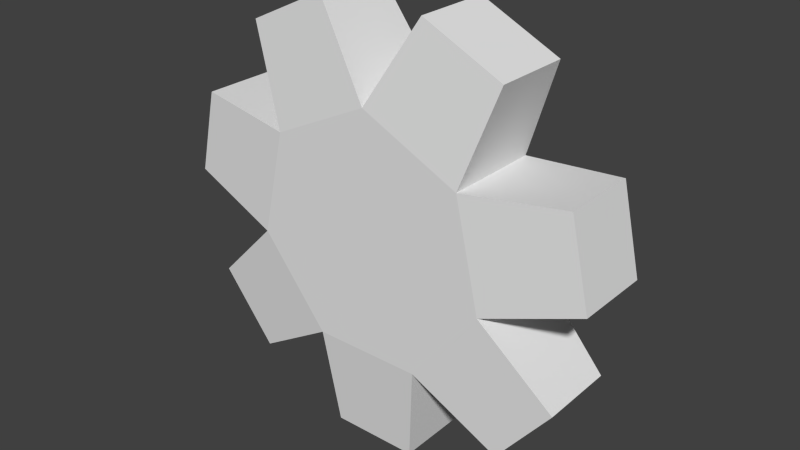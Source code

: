 # Source: gate-star.blend  (saved by Blender 2.76.0; exported with 4.5.12 LTS)
import bpy
from mathutils import Matrix  # noqa: F401  (used for matrix-valued properties, if any)

bpy.ops.wm.read_factory_settings(use_empty=True)
scene = bpy.context.scene
scene.name = 'Scene'

# ---- collections
col_collection_1 = bpy.data.collections.new('Collection 1'); scene.collection.children.link(col_collection_1)

# ---- materials (node trees are filled in below, after node groups)
mat_material_001 = bpy.data.materials.new('Material.001')
mat_material_001.alpha_threshold = 0.0
mat_material_001.use_transparent_shadow = False
mat_material_001.roughness = 0.5

# ---- material node trees

# ---- world
world_world = bpy.data.worlds.new('World'); scene.world = world_world
world_world.color = (0.05088, 0.05088, 0.05088)
world_world.use_sun_shadow = False
world_world.sun_shadow_jitter_overblur = 0.0
world_world.cycles.sampling_method = 'MANUAL'
world_world.cycles.sample_map_resolution = 256

# ---- meshes
me_circle = bpy.data.meshes.new('Circle')
me_circle.from_pydata([(-1.937e-07, -1.114, 1.4), (-0.1952, -1.114, 1.306), (-0.2434, -1.114, 1.094), (-0.1083, -1.114, 0.9251), (0.1083, -1.114, 0.9251), (0.2434, -1.114, 1.094), (0.1952, -1.114, 1.306), (-1.937e-07, -0.9207, 1.4), (-0.1952, -0.9207, 1.306), (-0.2434, -0.9207, 1.094), (-0.1083, -0.9207, 0.9251), (0.1083, -0.9207, 0.9251), (0.2434, -0.9207, 1.094), (0.1952, -0.9207, 1.306), (-1.863e-07, -0.9207, 1.15), (-1.831e-07, -1.114, 1.15), (-0.4336, -1.094, 1.16), (-0.395, -1.094, 1.329), (-0.4336, -0.94, 1.16), (-0.395, -0.94, 1.329), (-0.2624, -1.094, 1.495), (-0.1063, -1.094, 1.57), (-0.2624, -0.94, 1.495), (-0.1063, -0.94, 1.57), (0.1063, -1.094, 1.57), (0.2624, -1.094, 1.495), (0.1063, -0.94, 1.57), (0.2624, -0.94, 1.495), (0.395, -1.094, 1.329), (0.4336, -1.094, 1.16), (0.395, -0.94, 1.329), (0.4336, -0.94, 1.16), (0.3863, -1.094, 0.9528), (0.2782, -1.094, 0.8173), (0.3863, -0.94, 0.9528), (0.2782, -0.94, 0.8173), (0.08666, -1.094, 0.7251), (-0.08666, -1.094, 0.7251), (0.08666, -0.94, 0.7251), (-0.08666, -0.94, 0.7251), (-0.2782, -1.094, 0.8173), (-0.3863, -1.094, 0.9528), (-0.2782, -0.94, 0.8173), (-0.3863, -0.94, 0.9528)], [], [(13, 27, 25, 6), (11, 35, 33, 4), (9, 43, 41, 2), (8, 22, 23, 7), (5, 29, 28, 6), (4, 36, 38, 11), (2, 16, 18, 9), (7, 13, 14), (12, 11, 14), (10, 9, 14), (8, 7, 14), (13, 12, 14), (11, 10, 14), (9, 8, 14), (1, 2, 15), (3, 4, 15), (5, 6, 15), (0, 1, 15), (2, 3, 15), (4, 5, 15), (6, 0, 15), (16, 17, 19, 18), (1, 17, 16, 2), (9, 18, 19, 8), (8, 19, 17, 1), (20, 21, 23, 22), (7, 23, 21, 0), (0, 21, 20, 1), (1, 20, 22, 8), (24, 25, 27, 26), (6, 25, 24, 0), (0, 24, 26, 7), (7, 26, 27, 13), (28, 29, 31, 30), (6, 28, 30, 13), (13, 30, 31, 12), (12, 31, 29, 5), (32, 33, 35, 34), (5, 32, 34, 12), (4, 33, 32, 5), (12, 34, 35, 11), (36, 37, 39, 38), (3, 37, 36, 4), (11, 38, 39, 10), (10, 39, 37, 3), (40, 41, 43, 42), (3, 40, 42, 10), (2, 41, 40, 3), (10, 42, 43, 9)])
_uv = me_circle.uv_layers.new(name='UVMap')
_uv.uv.foreach_set('vector', [0.3995, 0.7848, 0.3907, 0.8714, 0.3204, 0.8714, 0.3116, 0.7848, 0.9065, 0.5248, 0.9932, 0.5331, 0.9932, 0.6001, 0.9065, 0.6084, 0.9932, 0.2835, 0.9065, 0.2751, 0.9065, 0.2082, 0.9932, 0.1998, 0.2238, 0.3001, 0.1939, 0.3826, 0.1169, 0.3659, 0.1275, 0.2792, 0.098, 0.6307, 0.006829, 0.6213, 0.006829, 0.5461, 0.098, 0.5367, 0.5148, 0.8714, 0.5236, 0.7848, 0.5939, 0.7848, 0.6027, 0.8714, 0.9839, 0.8984, 0.9065, 0.8901, 0.9065, 0.8231, 0.9839, 0.8148, 0.1275, 0.2792, 0.08469, 0.1946, 0.1985, 0.1946, 0.1275, 0.1099, 0.2238, 0.08899, 0.1985, 0.1946, 0.301, 0.1476, 0.301, 0.2416, 0.1985, 0.1946, 0.2238, 0.3001, 0.1275, 0.2792, 0.1985, 0.1946, 0.08469, 0.1946, 0.1275, 0.1099, 0.1985, 0.1946, 0.2238, 0.08899, 0.301, 0.1476, 0.1985, 0.1946, 0.301, 0.2416, 0.2238, 0.3001, 0.1985, 0.1946, 0.2715, 0.499, 0.3143, 0.5837, 0.2005, 0.5837, 0.2715, 0.6684, 0.1752, 0.6893, 0.2005, 0.5837, 0.098, 0.6307, 0.098, 0.5367, 0.2005, 0.5837, 0.1752, 0.4781, 0.2715, 0.499, 0.2005, 0.5837, 0.3143, 0.5837, 0.2715, 0.6684, 0.2005, 0.5837, 0.1752, 0.6893, 0.098, 0.6307, 0.2005, 0.5837, 0.098, 0.5367, 0.1752, 0.4781, 0.2005, 0.5837, 0.08597, 0.7848, 0.08597, 0.8316, 0.01562, 0.8316, 0.01562, 0.7848, 0.2715, 0.499, 0.3579, 0.4699, 0.3922, 0.5376, 0.3143, 0.5837, 0.301, 0.2416, 0.3502, 0.3152, 0.2884, 0.3621, 0.2238, 0.3001, 0.006829, 0.9053, 0.01562, 0.8316, 0.08597, 0.8316, 0.09476, 0.9053, 0.5602, 0.9596, 0.5602, 0.8844, 0.6306, 0.8844, 0.6306, 0.9596, 0.5466, 0.9681, 0.4815, 0.9597, 0.4815, 0.8928, 0.5466, 0.8844, 0.1752, 0.4781, 0.2051, 0.3956, 0.2822, 0.4124, 0.2715, 0.499, 0.9932, 0.5118, 0.9065, 0.5034, 0.9065, 0.4365, 0.9932, 0.4281, 0.8137, 0.8019, 0.8137, 0.755, 0.884, 0.755, 0.884, 0.8019, 0.098, 0.5367, 0.04888, 0.463, 0.1106, 0.4162, 0.1752, 0.4781, 0.8049, 0.8755, 0.8137, 0.8019, 0.884, 0.8019, 0.8928, 0.8755, 0.1275, 0.2792, 0.04111, 0.3084, 0.006829, 0.2407, 0.08469, 0.1946, 0.8137, 0.2342, 0.8137, 0.1664, 0.884, 0.1664, 0.884, 0.2342, 0.9932, 0.1868, 0.9065, 0.1785, 0.9065, 0.1115, 0.9932, 0.1032, 0.08469, 0.1946, 0.006829, 0.1485, 0.04111, 0.08072, 0.1275, 0.1099, 0.8928, 0.1203, 0.884, 0.1664, 0.8137, 0.1664, 0.8049, 0.1203, 0.8137, 0.07423, 0.8137, 0.006498, 0.884, 0.006498, 0.884, 0.07423, 0.8049, 0.1203, 0.8137, 0.07423, 0.884, 0.07423, 0.8928, 0.1203, 0.1752, 0.6893, 0.1106, 0.7512, 0.04888, 0.7044, 0.098, 0.6307, 0.1275, 0.1099, 0.1169, 0.02323, 0.1939, 0.006498, 0.2238, 0.08899, 0.1172, 0.9053, 0.1172, 0.8585, 0.1876, 0.8585, 0.1876, 0.9053, 0.2715, 0.6684, 0.2822, 0.755, 0.2051, 0.7718, 0.1752, 0.6893, 0.2238, 0.08899, 0.2884, 0.02702, 0.3502, 0.07389, 0.301, 0.1476, 0.1963, 0.7848, 0.1876, 0.8585, 0.1172, 0.8585, 0.1084, 0.7848, 0.07717, 0.9183, 0.07717, 0.9935, 0.006829, 0.9935, 0.006829, 0.9183, 0.7831, 0.8684, 0.7179, 0.8601, 0.7179, 0.7931, 0.7831, 0.7848, 0.3143, 0.5837, 0.3922, 0.6298, 0.3579, 0.6975, 0.2715, 0.6684, 0.301, 0.1476, 0.3922, 0.157, 0.3922, 0.2322, 0.301, 0.2416])
me_circle.materials.append(mat_material_001)
me_circle.use_remesh_preserve_volume = False
me_circle.use_remesh_preserve_attributes = False
me_circle.use_mirror_vertex_groups = False
me_circle.update()

# ---- objects
ob_circle = bpy.data.objects.new('Circle', me_circle)

# ---- transforms, parenting, visibility, modifiers, constraints
ob_circle.location = (0.0, 0.0, 0.0)
ob_circle.lineart.crease_threshold = 0.0

# ---- collection membership
col_collection_1.objects.link(ob_circle)

# ---- scene / render settings (as saved in the file)
scene.frame_start = 1; scene.frame_end = 250; scene.frame_set(16)
scene.render.engine = 'BLENDER_EEVEE_NEXT'
scene.render.resolution_percentage = 50
scene.render.dither_intensity = 0.0
scene.cycles.use_denoising = False
scene.cycles.samples = 10
scene.cycles.sampling_pattern = 'TABULATED_SOBOL'
scene.cycles.light_sampling_threshold = 0.0
scene.cycles.use_adaptive_sampling = False
scene.cycles.use_light_tree = False
scene.cycles.blur_glossy = 0.0
scene.cycles.pixel_filter_type = 'GAUSSIAN'
scene.cycles.sample_clamp_indirect = 0.0
scene.view_settings.view_transform = 'Standard'
bpy.context.view_layer.update()

# ---- added for rendering (the .blend has no active camera and no usable light): camera, sun
cam_auto = bpy.data.cameras.new('AutoCamera')
cam_auto.lens = 50.0
cam_auto.sensor_width = 36.0
cam_auto.clip_end = 1000.0
ob_auto_camera = bpy.data.objects.new('AutoCamera', cam_auto)
scene.collection.objects.link(ob_auto_camera)
ob_auto_camera.location = (1.13459, -2.37867, 2.05543)
ob_auto_camera.rotation_euler = (1.09748, -7.21219e-08, 0.694738)
scene.camera = ob_auto_camera
light_auto_sun = bpy.data.lights.new('AutoSun', 'SUN')
light_auto_sun.energy = 3.0
light_auto_sun.angle = 0.0523599
ob_auto_sun = bpy.data.objects.new('AutoSun', light_auto_sun)
scene.collection.objects.link(ob_auto_sun)
ob_auto_sun.rotation_euler = (0.872665, 0.174533, 0.523599)
bpy.context.view_layer.update()
